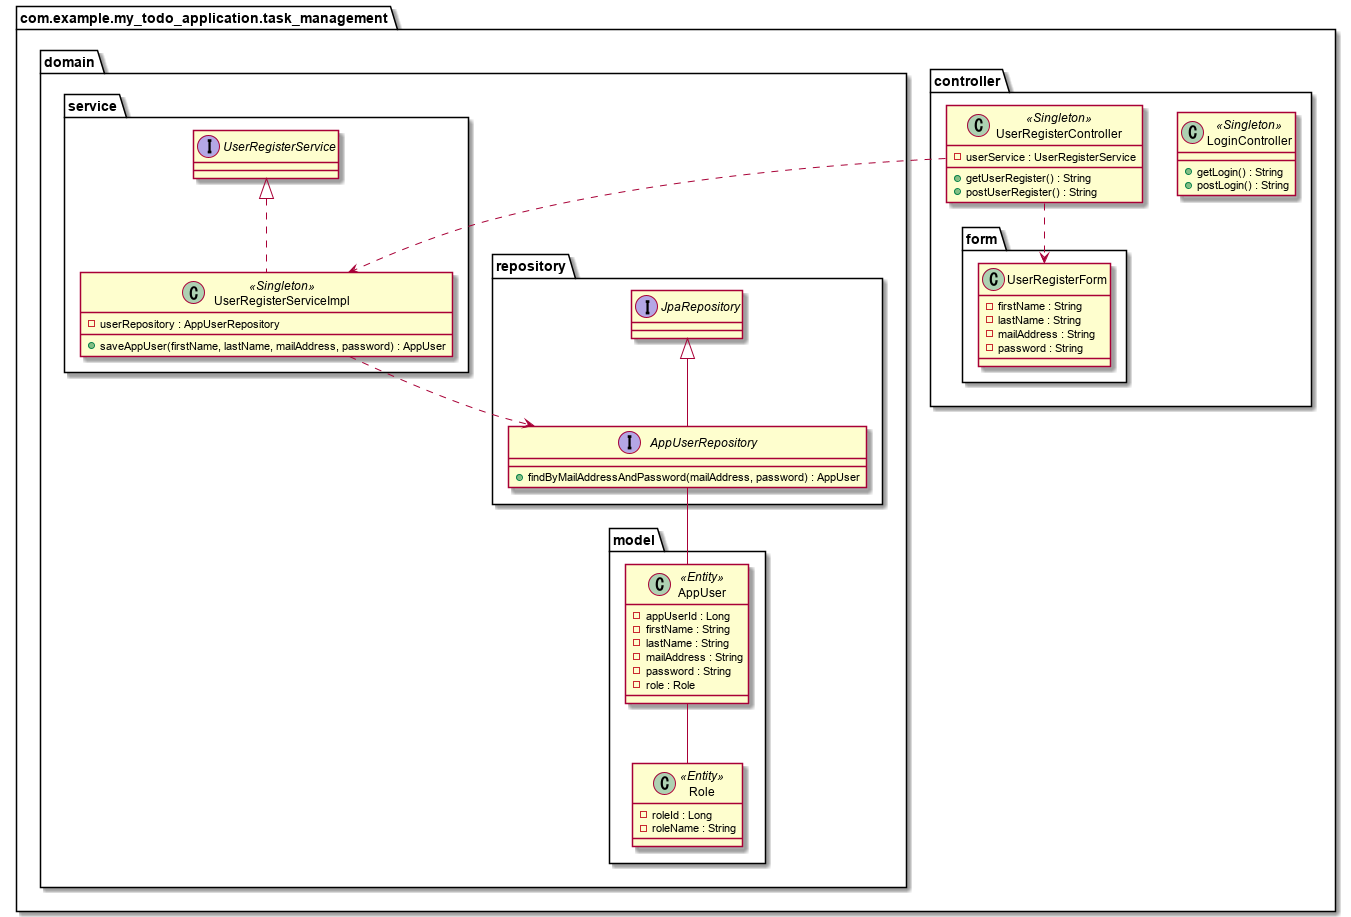

The diagram above was rendered by PlantUML. Its source (embedded in the PNG):
@startuml

package com.example.my_todo_application.task_management{

    package controller{

        class LoginController<<Singleton>>{
            + getLogin() : String
            + postLogin() : String
        }

        class UserRegisterController<<Singleton>>{
            - userService : UserRegisterService

            + getUserRegister() : String
            + postUserRegister() : String
        }

        package form{
            class UserRegisterForm{
                - firstName : String
                - lastName : String
                - mailAddress : String
                - password : String
            }
        }

    }

    package domain{

        package model{
            class AppUser <<Entity>>{
                - appUserId : Long
                - firstName : String
                - lastName : String
                - mailAddress : String
                - password : String
                - role : Role
            }

            class Role <<Entity>>{
                - roleId : Long
                - roleName : String
            }
        }

        package repository{
            interface AppUserRepository extends JpaRepository{
                + findByMailAddressAndPassword(mailAddress, password) : AppUser
            }
        }

        package service{
            interface UserRegisterService{}

            class UserRegisterServiceImpl<<Singleton>> implements UserRegisterService {
                - userRepository : AppUserRepository
                + saveAppUser(firstName, lastName, mailAddress, password) : AppUser

            }
        }
    }

'    package security{
'
'            package service{
'
'            }
'    }
}


UserRegisterServiceImpl ..> AppUserRepository

AppUserRepository -- AppUser
AppUser -- Role

UserRegisterController ..> UserRegisterServiceImpl
UserRegisterController ..> UserRegisterForm
@enduml